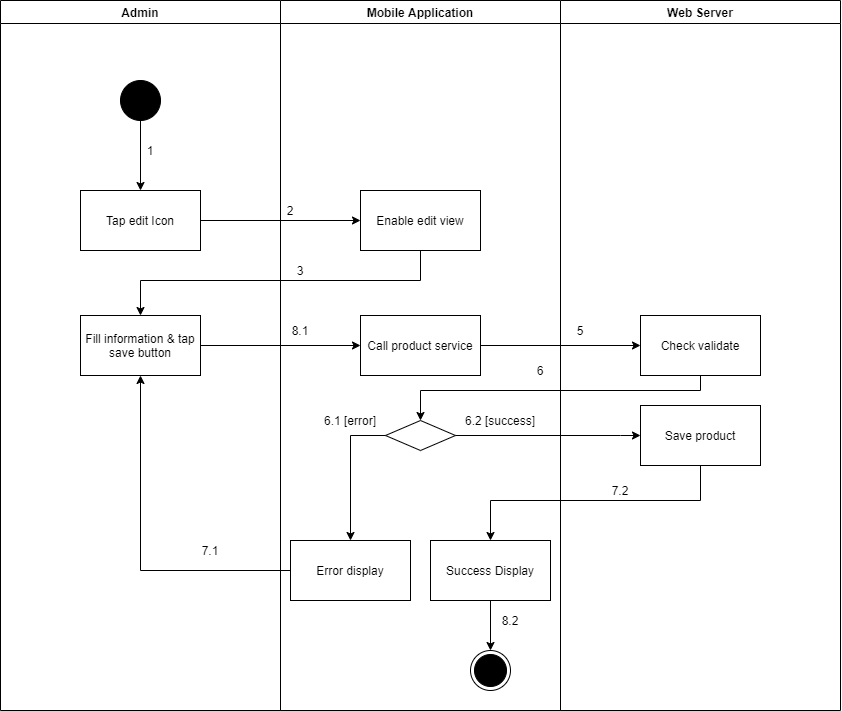

The diagram above was exported from draw.io. Its source (the exported page's mxGraphModel, read from the mxfile embedded in the PNG):
<mxGraphModel dx="1560" dy="-915" grid="1" gridSize="10" guides="1" tooltips="1" connect="1" arrows="1" fold="1" page="1" pageScale="1" pageWidth="1169" pageHeight="1654" math="0" shadow="0">
  <root>
    <mxCell id="X_M6TBqKG50_VDtqJUqq-0" />
    <mxCell id="X_M6TBqKG50_VDtqJUqq-1" parent="X_M6TBqKG50_VDtqJUqq-0" />
    <mxCell id="tbzGRarLJfnbekfY6gi2-0" value="Admin" style="swimlane;" parent="X_M6TBqKG50_VDtqJUqq-1" vertex="1">
      <mxGeometry x="120" y="2780" width="280" height="710" as="geometry" />
    </mxCell>
    <mxCell id="tbzGRarLJfnbekfY6gi2-1" value="" style="verticalLabelPosition=bottom;verticalAlign=top;html=1;shape=mxgraph.flowchart.on-page_reference;fillColor=#000000;" parent="tbzGRarLJfnbekfY6gi2-0" vertex="1">
      <mxGeometry x="120" y="80" width="40" height="40" as="geometry" />
    </mxCell>
    <mxCell id="tbzGRarLJfnbekfY6gi2-2" value="1" style="text;html=1;strokeColor=none;fillColor=none;align=center;verticalAlign=middle;whiteSpace=wrap;rounded=0;" parent="tbzGRarLJfnbekfY6gi2-0" vertex="1">
      <mxGeometry x="140" y="140" width="20" height="20" as="geometry" />
    </mxCell>
    <mxCell id="tbzGRarLJfnbekfY6gi2-3" value="Fill information &amp;amp; tap save button" style="whiteSpace=wrap;html=1;fillColor=#FFFFFF;" parent="tbzGRarLJfnbekfY6gi2-0" vertex="1">
      <mxGeometry x="80" y="315" width="120" height="60" as="geometry" />
    </mxCell>
    <mxCell id="tbzGRarLJfnbekfY6gi2-4" value="7.1" style="text;html=1;strokeColor=none;fillColor=none;align=center;verticalAlign=middle;whiteSpace=wrap;rounded=0;" parent="tbzGRarLJfnbekfY6gi2-0" vertex="1">
      <mxGeometry x="200" y="540" width="20" height="20" as="geometry" />
    </mxCell>
    <mxCell id="tbzGRarLJfnbekfY6gi2-5" value="Mobile Application" style="swimlane;" parent="X_M6TBqKG50_VDtqJUqq-1" vertex="1">
      <mxGeometry x="400" y="2780" width="280" height="710" as="geometry" />
    </mxCell>
    <mxCell id="tbzGRarLJfnbekfY6gi2-6" value="" style="ellipse;html=1;shape=endState;fillColor=#000000;strokeColor=#000000;align=center;" parent="tbzGRarLJfnbekfY6gi2-5" vertex="1">
      <mxGeometry x="190" y="650" width="40" height="40" as="geometry" />
    </mxCell>
    <mxCell id="tbzGRarLJfnbekfY6gi2-7" value="Enable edit view" style="whiteSpace=wrap;html=1;verticalAlign=middle;fillColor=#FFFFFF;align=center;" parent="tbzGRarLJfnbekfY6gi2-5" vertex="1">
      <mxGeometry x="80" y="190" width="120" height="60" as="geometry" />
    </mxCell>
    <mxCell id="tbzGRarLJfnbekfY6gi2-8" value="" style="rhombus;whiteSpace=wrap;html=1;fillColor=#FFFFFF;" parent="tbzGRarLJfnbekfY6gi2-5" vertex="1">
      <mxGeometry x="105" y="420" width="70" height="30" as="geometry" />
    </mxCell>
    <mxCell id="tbzGRarLJfnbekfY6gi2-9" value="Error display" style="whiteSpace=wrap;html=1;fillColor=#FFFFFF;" parent="tbzGRarLJfnbekfY6gi2-5" vertex="1">
      <mxGeometry x="10" y="540" width="120" height="60" as="geometry" />
    </mxCell>
    <mxCell id="tbzGRarLJfnbekfY6gi2-10" value="" style="edgeStyle=orthogonalEdgeStyle;rounded=0;orthogonalLoop=1;jettySize=auto;html=1;" parent="tbzGRarLJfnbekfY6gi2-5" source="tbzGRarLJfnbekfY6gi2-8" target="tbzGRarLJfnbekfY6gi2-9" edge="1">
      <mxGeometry relative="1" as="geometry">
        <Array as="points">
          <mxPoint x="70" y="435" />
        </Array>
      </mxGeometry>
    </mxCell>
    <mxCell id="tbzGRarLJfnbekfY6gi2-11" value="2" style="text;html=1;strokeColor=none;fillColor=none;align=center;verticalAlign=middle;whiteSpace=wrap;rounded=0;" parent="tbzGRarLJfnbekfY6gi2-5" vertex="1">
      <mxGeometry y="200" width="20" height="20" as="geometry" />
    </mxCell>
    <mxCell id="tbzGRarLJfnbekfY6gi2-12" value="3" style="text;html=1;strokeColor=none;fillColor=none;align=center;verticalAlign=middle;whiteSpace=wrap;rounded=0;" parent="tbzGRarLJfnbekfY6gi2-5" vertex="1">
      <mxGeometry x="10" y="260" width="20" height="20" as="geometry" />
    </mxCell>
    <mxCell id="tbzGRarLJfnbekfY6gi2-13" value="6.1 [error]" style="text;html=1;strokeColor=none;fillColor=none;align=center;verticalAlign=middle;whiteSpace=wrap;rounded=0;" parent="tbzGRarLJfnbekfY6gi2-5" vertex="1">
      <mxGeometry x="30" y="410" width="80" height="20" as="geometry" />
    </mxCell>
    <mxCell id="tbzGRarLJfnbekfY6gi2-14" value="6.2 [success]" style="text;html=1;strokeColor=none;fillColor=none;align=center;verticalAlign=middle;whiteSpace=wrap;rounded=0;" parent="tbzGRarLJfnbekfY6gi2-5" vertex="1">
      <mxGeometry x="180" y="410" width="80" height="20" as="geometry" />
    </mxCell>
    <mxCell id="tbzGRarLJfnbekfY6gi2-15" value="Call product service" style="whiteSpace=wrap;html=1;fillColor=#FFFFFF;" parent="tbzGRarLJfnbekfY6gi2-5" vertex="1">
      <mxGeometry x="80" y="315" width="120" height="60" as="geometry" />
    </mxCell>
    <mxCell id="tbzGRarLJfnbekfY6gi2-16" style="edgeStyle=orthogonalEdgeStyle;rounded=0;orthogonalLoop=1;jettySize=auto;html=1;entryX=0.5;entryY=0;entryDx=0;entryDy=0;" parent="tbzGRarLJfnbekfY6gi2-5" source="tbzGRarLJfnbekfY6gi2-17" target="tbzGRarLJfnbekfY6gi2-6" edge="1">
      <mxGeometry relative="1" as="geometry" />
    </mxCell>
    <mxCell id="tbzGRarLJfnbekfY6gi2-17" value="Success Display" style="whiteSpace=wrap;html=1;fillColor=#FFFFFF;" parent="tbzGRarLJfnbekfY6gi2-5" vertex="1">
      <mxGeometry x="150" y="540" width="120" height="60" as="geometry" />
    </mxCell>
    <mxCell id="tbzGRarLJfnbekfY6gi2-18" value="8.2" style="text;html=1;strokeColor=none;fillColor=none;align=center;verticalAlign=middle;whiteSpace=wrap;rounded=0;" parent="tbzGRarLJfnbekfY6gi2-5" vertex="1">
      <mxGeometry x="220" y="610" width="20" height="20" as="geometry" />
    </mxCell>
    <mxCell id="tbzGRarLJfnbekfY6gi2-19" value="Web Server" style="swimlane;" parent="X_M6TBqKG50_VDtqJUqq-1" vertex="1">
      <mxGeometry x="680" y="2780" width="280" height="710" as="geometry" />
    </mxCell>
    <mxCell id="tbzGRarLJfnbekfY6gi2-20" value="Check validate" style="whiteSpace=wrap;html=1;fillColor=#FFFFFF;" parent="tbzGRarLJfnbekfY6gi2-19" vertex="1">
      <mxGeometry x="80" y="315" width="120" height="60" as="geometry" />
    </mxCell>
    <mxCell id="tbzGRarLJfnbekfY6gi2-21" value="5" style="text;html=1;strokeColor=none;fillColor=none;align=center;verticalAlign=middle;whiteSpace=wrap;rounded=0;" parent="tbzGRarLJfnbekfY6gi2-19" vertex="1">
      <mxGeometry x="10" y="320" width="20" height="20" as="geometry" />
    </mxCell>
    <mxCell id="tbzGRarLJfnbekfY6gi2-22" value="Save product" style="whiteSpace=wrap;html=1;fillColor=#FFFFFF;" parent="tbzGRarLJfnbekfY6gi2-19" vertex="1">
      <mxGeometry x="80" y="405" width="120" height="60" as="geometry" />
    </mxCell>
    <mxCell id="tbzGRarLJfnbekfY6gi2-23" value="" style="edgeStyle=orthogonalEdgeStyle;rounded=0;orthogonalLoop=1;jettySize=auto;html=1;" parent="X_M6TBqKG50_VDtqJUqq-1" source="tbzGRarLJfnbekfY6gi2-24" target="tbzGRarLJfnbekfY6gi2-7" edge="1">
      <mxGeometry relative="1" as="geometry" />
    </mxCell>
    <mxCell id="tbzGRarLJfnbekfY6gi2-24" value="Tap edit Icon" style="whiteSpace=wrap;html=1;verticalAlign=middle;fillColor=#FFFFFF;align=center;" parent="X_M6TBqKG50_VDtqJUqq-1" vertex="1">
      <mxGeometry x="200" y="2970" width="120" height="60" as="geometry" />
    </mxCell>
    <mxCell id="tbzGRarLJfnbekfY6gi2-25" value="" style="edgeStyle=orthogonalEdgeStyle;rounded=0;orthogonalLoop=1;jettySize=auto;html=1;" parent="X_M6TBqKG50_VDtqJUqq-1" source="tbzGRarLJfnbekfY6gi2-1" target="tbzGRarLJfnbekfY6gi2-24" edge="1">
      <mxGeometry relative="1" as="geometry" />
    </mxCell>
    <mxCell id="tbzGRarLJfnbekfY6gi2-26" style="edgeStyle=orthogonalEdgeStyle;rounded=0;orthogonalLoop=1;jettySize=auto;html=1;exitX=0.5;exitY=1;exitDx=0;exitDy=0;" parent="X_M6TBqKG50_VDtqJUqq-1" source="tbzGRarLJfnbekfY6gi2-7" target="tbzGRarLJfnbekfY6gi2-3" edge="1">
      <mxGeometry relative="1" as="geometry">
        <Array as="points">
          <mxPoint x="540" y="3060" />
          <mxPoint x="260" y="3060" />
        </Array>
      </mxGeometry>
    </mxCell>
    <mxCell id="tbzGRarLJfnbekfY6gi2-27" style="edgeStyle=orthogonalEdgeStyle;rounded=0;orthogonalLoop=1;jettySize=auto;html=1;entryX=0.5;entryY=1;entryDx=0;entryDy=0;" parent="X_M6TBqKG50_VDtqJUqq-1" source="tbzGRarLJfnbekfY6gi2-9" target="tbzGRarLJfnbekfY6gi2-3" edge="1">
      <mxGeometry relative="1" as="geometry" />
    </mxCell>
    <mxCell id="tbzGRarLJfnbekfY6gi2-28" value="" style="edgeStyle=orthogonalEdgeStyle;rounded=0;orthogonalLoop=1;jettySize=auto;html=1;" parent="X_M6TBqKG50_VDtqJUqq-1" source="tbzGRarLJfnbekfY6gi2-3" target="tbzGRarLJfnbekfY6gi2-15" edge="1">
      <mxGeometry relative="1" as="geometry" />
    </mxCell>
    <mxCell id="tbzGRarLJfnbekfY6gi2-29" value="" style="edgeStyle=orthogonalEdgeStyle;rounded=0;orthogonalLoop=1;jettySize=auto;html=1;" parent="X_M6TBqKG50_VDtqJUqq-1" source="tbzGRarLJfnbekfY6gi2-15" target="tbzGRarLJfnbekfY6gi2-20" edge="1">
      <mxGeometry relative="1" as="geometry" />
    </mxCell>
    <mxCell id="tbzGRarLJfnbekfY6gi2-30" style="edgeStyle=orthogonalEdgeStyle;rounded=0;orthogonalLoop=1;jettySize=auto;html=1;entryX=0.5;entryY=0;entryDx=0;entryDy=0;" parent="X_M6TBqKG50_VDtqJUqq-1" source="tbzGRarLJfnbekfY6gi2-20" target="tbzGRarLJfnbekfY6gi2-8" edge="1">
      <mxGeometry relative="1" as="geometry">
        <Array as="points">
          <mxPoint x="820" y="3170" />
          <mxPoint x="540" y="3170" />
        </Array>
      </mxGeometry>
    </mxCell>
    <mxCell id="tbzGRarLJfnbekfY6gi2-31" value="8.1" style="text;html=1;strokeColor=none;fillColor=none;align=center;verticalAlign=middle;whiteSpace=wrap;rounded=0;" parent="X_M6TBqKG50_VDtqJUqq-1" vertex="1">
      <mxGeometry x="410" y="3100" width="20" height="20" as="geometry" />
    </mxCell>
    <mxCell id="tbzGRarLJfnbekfY6gi2-32" value="6" style="text;html=1;strokeColor=none;fillColor=none;align=center;verticalAlign=middle;whiteSpace=wrap;rounded=0;" parent="X_M6TBqKG50_VDtqJUqq-1" vertex="1">
      <mxGeometry x="650" y="3140" width="20" height="20" as="geometry" />
    </mxCell>
    <mxCell id="tbzGRarLJfnbekfY6gi2-33" value="" style="edgeStyle=orthogonalEdgeStyle;rounded=0;orthogonalLoop=1;jettySize=auto;html=1;" parent="X_M6TBqKG50_VDtqJUqq-1" source="tbzGRarLJfnbekfY6gi2-8" target="tbzGRarLJfnbekfY6gi2-22" edge="1">
      <mxGeometry relative="1" as="geometry">
        <Array as="points">
          <mxPoint x="740" y="3215" />
          <mxPoint x="740" y="3215" />
        </Array>
      </mxGeometry>
    </mxCell>
    <mxCell id="tbzGRarLJfnbekfY6gi2-34" value="" style="edgeStyle=orthogonalEdgeStyle;rounded=0;orthogonalLoop=1;jettySize=auto;html=1;" parent="X_M6TBqKG50_VDtqJUqq-1" source="tbzGRarLJfnbekfY6gi2-22" target="tbzGRarLJfnbekfY6gi2-17" edge="1">
      <mxGeometry relative="1" as="geometry">
        <Array as="points">
          <mxPoint x="820" y="3280" />
          <mxPoint x="610" y="3280" />
        </Array>
      </mxGeometry>
    </mxCell>
    <mxCell id="tbzGRarLJfnbekfY6gi2-35" value="7.2" style="text;html=1;strokeColor=none;fillColor=none;align=center;verticalAlign=middle;whiteSpace=wrap;rounded=0;" parent="X_M6TBqKG50_VDtqJUqq-1" vertex="1">
      <mxGeometry x="730" y="3260" width="20" height="20" as="geometry" />
    </mxCell>
  </root>
</mxGraphModel>